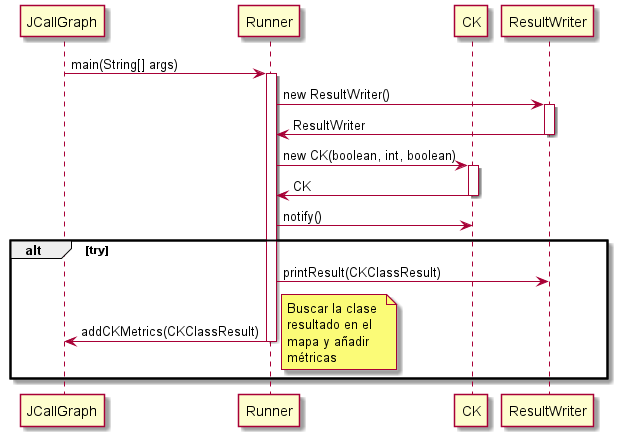

The diagram above was rendered by PlantUML. Its source (embedded in the PNG):
@startuml

participant JCallGraph as J
participant Runner as R
participant CK as CK 
participant ResultWriter as RW

J -> R: main(String[] args)
activate R 
R -> RW: new ResultWriter()
activate RW 
RW -> R: ResultWriter
deactivate RW 
R -> CK: new CK(boolean, int, boolean)
activate CK 
CK -> R: CK
deactivate CK
R -> CK: notify()
alt try 
    R -> RW: printResult(CKClassResult)
    R -> J: addCKMetrics(CKClassResult)
    deactivate R
    note right
        Buscar la clase 
        resultado en el 
        mapa y añadir 
        métricas
    end note
end 
@enduml